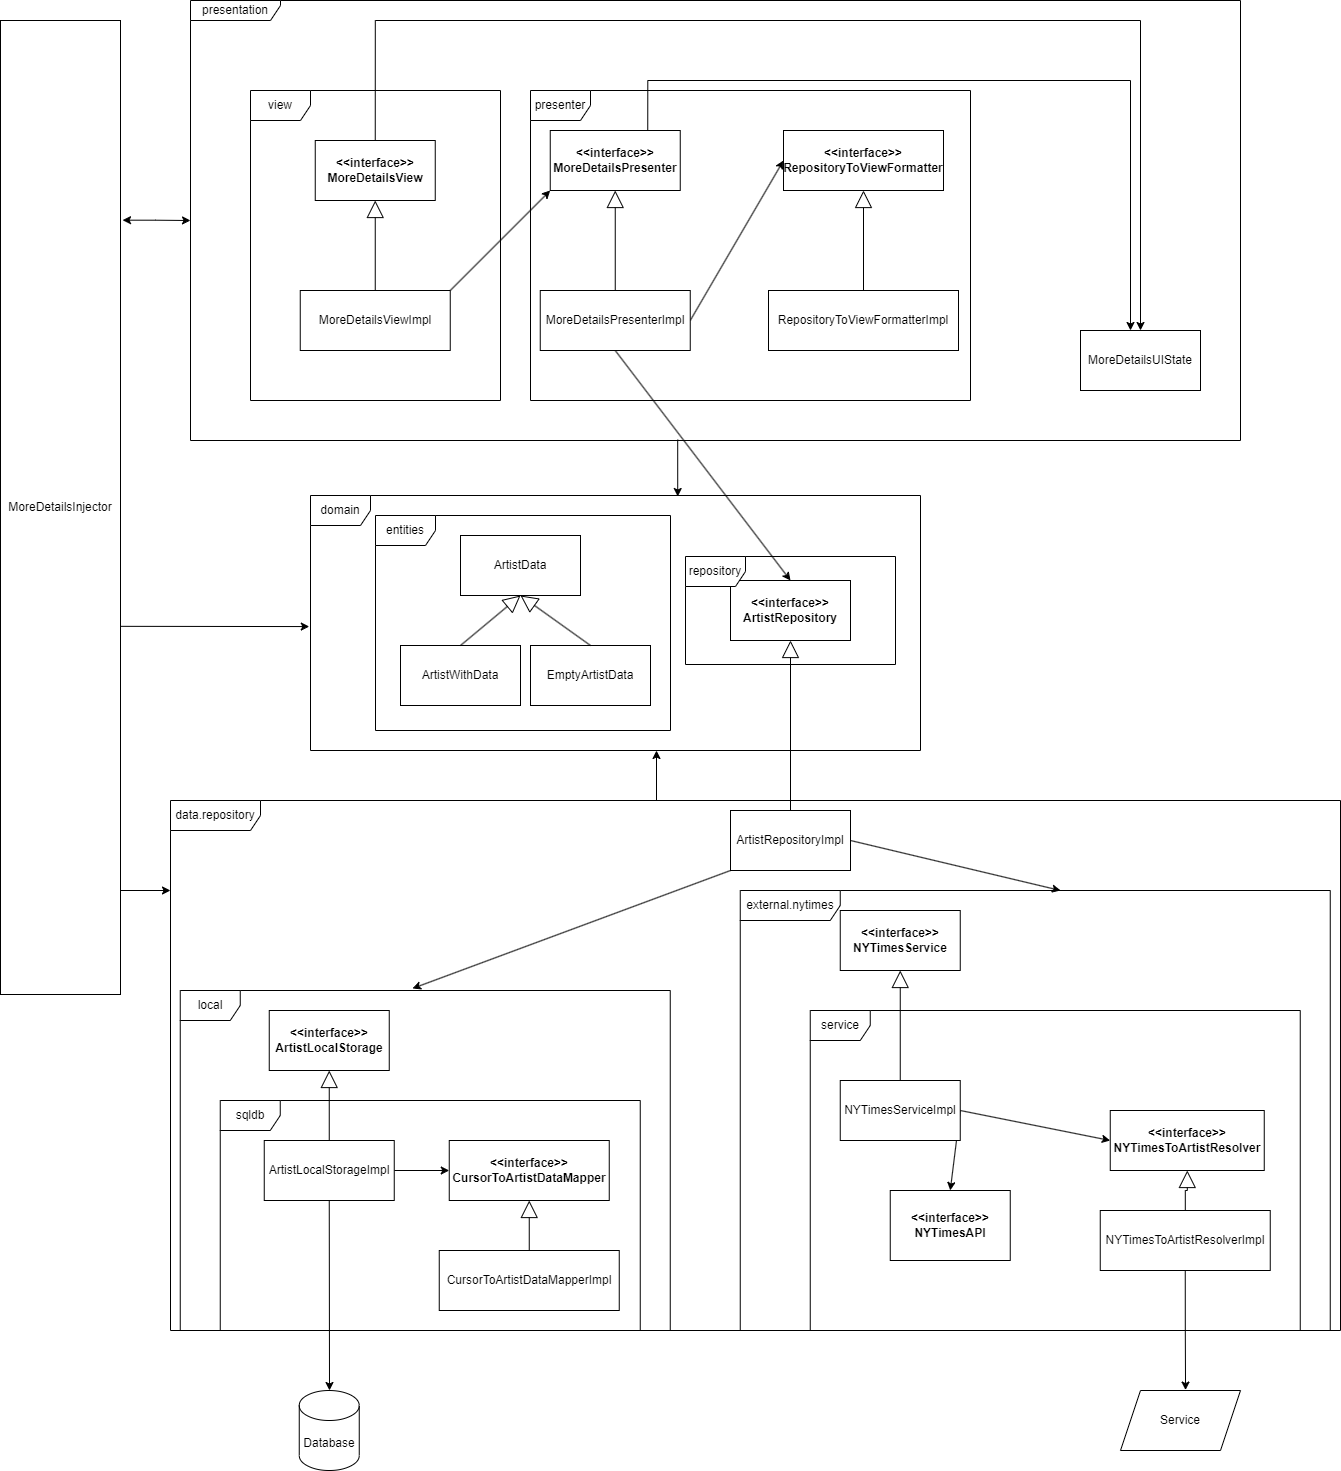

The diagram above was exported from draw.io. Its source (the exported page's mxGraphModel, read from the mxfile embedded in the PNG):
<mxGraphModel dx="2261" dy="1933" grid="1" gridSize="10" guides="1" tooltips="1" connect="1" arrows="1" fold="1" page="1" pageScale="1" pageWidth="827" pageHeight="1169" math="0" shadow="0">
  <root>
    <mxCell id="WIyWlLk6GJQsqaUBKTNV-0" />
    <mxCell id="WIyWlLk6GJQsqaUBKTNV-1" parent="WIyWlLk6GJQsqaUBKTNV-0" />
    <mxCell id="M6zsD1M3vdPpTForuqhR-37" value="ArtistData" style="rounded=0;whiteSpace=wrap;html=1;" parent="WIyWlLk6GJQsqaUBKTNV-1" vertex="1">
      <mxGeometry x="-330" y="415" width="120" height="60" as="geometry" />
    </mxCell>
    <mxCell id="M6zsD1M3vdPpTForuqhR-38" value="ArtistWithData" style="rounded=0;whiteSpace=wrap;html=1;" parent="WIyWlLk6GJQsqaUBKTNV-1" vertex="1">
      <mxGeometry x="-390" y="525" width="120" height="60" as="geometry" />
    </mxCell>
    <mxCell id="M6zsD1M3vdPpTForuqhR-39" value="EmptyArtistData" style="rounded=0;whiteSpace=wrap;html=1;" parent="WIyWlLk6GJQsqaUBKTNV-1" vertex="1">
      <mxGeometry x="-260" y="525" width="120" height="60" as="geometry" />
    </mxCell>
    <mxCell id="M6zsD1M3vdPpTForuqhR-42" value="" style="endArrow=block;html=1;rounded=0;endFill=0;entryX=0.5;entryY=1;entryDx=0;entryDy=0;exitX=0.5;exitY=0;exitDx=0;exitDy=0;startSize=6;endSize=15;" parent="WIyWlLk6GJQsqaUBKTNV-1" source="M6zsD1M3vdPpTForuqhR-38" target="M6zsD1M3vdPpTForuqhR-37" edge="1">
      <mxGeometry width="50" height="50" relative="1" as="geometry">
        <mxPoint x="-320" y="535" as="sourcePoint" />
        <mxPoint x="-270" y="485" as="targetPoint" />
      </mxGeometry>
    </mxCell>
    <mxCell id="M6zsD1M3vdPpTForuqhR-43" value="" style="endArrow=block;html=1;rounded=0;endFill=0;exitX=0.5;exitY=0;exitDx=0;exitDy=0;startSize=6;endSize=15;" parent="WIyWlLk6GJQsqaUBKTNV-1" source="M6zsD1M3vdPpTForuqhR-39" edge="1">
      <mxGeometry width="50" height="50" relative="1" as="geometry">
        <mxPoint x="-320" y="535" as="sourcePoint" />
        <mxPoint x="-270" y="475" as="targetPoint" />
      </mxGeometry>
    </mxCell>
    <mxCell id="M6zsD1M3vdPpTForuqhR-48" value="&amp;lt;&amp;lt;interface&amp;gt;&amp;gt;&lt;br&gt;ArtistRepository" style="rounded=0;whiteSpace=wrap;html=1;fontStyle=1" parent="WIyWlLk6GJQsqaUBKTNV-1" vertex="1">
      <mxGeometry x="-60" y="460" width="120" height="60" as="geometry" />
    </mxCell>
    <mxCell id="9Z3AKSkhjAV3SY0W2yft-30" style="rounded=0;orthogonalLoop=1;jettySize=auto;html=1;exitX=0;exitY=1;exitDx=0;exitDy=0;entryX=0.474;entryY=-0.006;entryDx=0;entryDy=0;entryPerimeter=0;" parent="WIyWlLk6GJQsqaUBKTNV-1" source="M6zsD1M3vdPpTForuqhR-49" target="9Z3AKSkhjAV3SY0W2yft-16" edge="1">
      <mxGeometry relative="1" as="geometry" />
    </mxCell>
    <mxCell id="9Z3AKSkhjAV3SY0W2yft-31" style="rounded=0;orthogonalLoop=1;jettySize=auto;html=1;exitX=1;exitY=0.5;exitDx=0;exitDy=0;" parent="WIyWlLk6GJQsqaUBKTNV-1" source="M6zsD1M3vdPpTForuqhR-49" edge="1">
      <mxGeometry relative="1" as="geometry">
        <mxPoint x="270" y="770" as="targetPoint" />
      </mxGeometry>
    </mxCell>
    <mxCell id="M6zsD1M3vdPpTForuqhR-49" value="ArtistRepositoryImpl" style="rounded=0;whiteSpace=wrap;html=1;" parent="WIyWlLk6GJQsqaUBKTNV-1" vertex="1">
      <mxGeometry x="-60" y="690" width="120" height="60" as="geometry" />
    </mxCell>
    <mxCell id="M6zsD1M3vdPpTForuqhR-51" value="&amp;lt;&amp;lt;interface&amp;gt;&amp;gt;&lt;br&gt;ArtistLocalStorage" style="rounded=0;whiteSpace=wrap;html=1;fontStyle=1" parent="WIyWlLk6GJQsqaUBKTNV-1" vertex="1">
      <mxGeometry x="-521.25" y="890" width="120" height="60" as="geometry" />
    </mxCell>
    <mxCell id="M6zsD1M3vdPpTForuqhR-53" value="" style="edgeStyle=orthogonalEdgeStyle;rounded=0;orthogonalLoop=1;jettySize=auto;html=1;endArrow=block;endFill=0;startSize=6;endSize=15;" parent="WIyWlLk6GJQsqaUBKTNV-1" source="M6zsD1M3vdPpTForuqhR-52" target="M6zsD1M3vdPpTForuqhR-51" edge="1">
      <mxGeometry relative="1" as="geometry" />
    </mxCell>
    <mxCell id="E2x-QqqGQFUABPT1SN4T-5" style="edgeStyle=orthogonalEdgeStyle;rounded=0;orthogonalLoop=1;jettySize=auto;html=1;exitX=1;exitY=0.5;exitDx=0;exitDy=0;entryX=0;entryY=0.5;entryDx=0;entryDy=0;" edge="1" parent="WIyWlLk6GJQsqaUBKTNV-1" source="M6zsD1M3vdPpTForuqhR-52" target="M6zsD1M3vdPpTForuqhR-54">
      <mxGeometry relative="1" as="geometry" />
    </mxCell>
    <mxCell id="M6zsD1M3vdPpTForuqhR-52" value="ArtistLocalStorageImpl" style="rounded=0;whiteSpace=wrap;html=1;" parent="WIyWlLk6GJQsqaUBKTNV-1" vertex="1">
      <mxGeometry x="-526.25" y="1020" width="130" height="60" as="geometry" />
    </mxCell>
    <mxCell id="M6zsD1M3vdPpTForuqhR-54" value="&amp;lt;&amp;lt;interface&amp;gt;&amp;gt;&lt;br&gt;CursorToArtistDataMapper" style="rounded=0;whiteSpace=wrap;html=1;fontStyle=1" parent="WIyWlLk6GJQsqaUBKTNV-1" vertex="1">
      <mxGeometry x="-341.25" y="1020" width="160" height="60" as="geometry" />
    </mxCell>
    <mxCell id="M6zsD1M3vdPpTForuqhR-56" value="" style="edgeStyle=orthogonalEdgeStyle;rounded=0;orthogonalLoop=1;jettySize=auto;html=1;endArrow=block;endFill=0;startSize=6;endSize=15;" parent="WIyWlLk6GJQsqaUBKTNV-1" source="M6zsD1M3vdPpTForuqhR-55" target="M6zsD1M3vdPpTForuqhR-54" edge="1">
      <mxGeometry relative="1" as="geometry" />
    </mxCell>
    <mxCell id="M6zsD1M3vdPpTForuqhR-55" value="CursorToArtistDataMapperImpl" style="rounded=0;whiteSpace=wrap;html=1;" parent="WIyWlLk6GJQsqaUBKTNV-1" vertex="1">
      <mxGeometry x="-351.25" y="1130" width="180" height="60" as="geometry" />
    </mxCell>
    <mxCell id="M6zsD1M3vdPpTForuqhR-62" value="&amp;lt;&amp;lt;interface&amp;gt;&amp;gt;&lt;br&gt;NYTimesService" style="rounded=0;whiteSpace=wrap;html=1;fontStyle=1" parent="WIyWlLk6GJQsqaUBKTNV-1" vertex="1">
      <mxGeometry x="49.75" y="790" width="120" height="60" as="geometry" />
    </mxCell>
    <mxCell id="M6zsD1M3vdPpTForuqhR-63" value="&amp;lt;&amp;lt;interface&amp;gt;&amp;gt;&lt;br&gt;NYTimesAPI" style="rounded=0;whiteSpace=wrap;html=1;fontStyle=1" parent="WIyWlLk6GJQsqaUBKTNV-1" vertex="1">
      <mxGeometry x="99.75" y="1070" width="120" height="70" as="geometry" />
    </mxCell>
    <mxCell id="M6zsD1M3vdPpTForuqhR-65" value="" style="rounded=0;orthogonalLoop=1;jettySize=auto;html=1;endArrow=block;endFill=0;startSize=6;endSize=15;" parent="WIyWlLk6GJQsqaUBKTNV-1" source="M6zsD1M3vdPpTForuqhR-64" target="M6zsD1M3vdPpTForuqhR-62" edge="1">
      <mxGeometry relative="1" as="geometry" />
    </mxCell>
    <mxCell id="M6zsD1M3vdPpTForuqhR-66" style="rounded=0;orthogonalLoop=1;jettySize=auto;html=1;exitX=1;exitY=0.5;exitDx=0;exitDy=0;" parent="WIyWlLk6GJQsqaUBKTNV-1" source="M6zsD1M3vdPpTForuqhR-64" edge="1">
      <mxGeometry relative="1" as="geometry">
        <mxPoint x="159.75" y="1070" as="targetPoint" />
      </mxGeometry>
    </mxCell>
    <mxCell id="9Z3AKSkhjAV3SY0W2yft-18" style="rounded=0;orthogonalLoop=1;jettySize=auto;html=1;exitX=1;exitY=0.5;exitDx=0;exitDy=0;entryX=0;entryY=0.5;entryDx=0;entryDy=0;" parent="WIyWlLk6GJQsqaUBKTNV-1" source="M6zsD1M3vdPpTForuqhR-64" target="M6zsD1M3vdPpTForuqhR-67" edge="1">
      <mxGeometry relative="1" as="geometry" />
    </mxCell>
    <mxCell id="M6zsD1M3vdPpTForuqhR-64" value="NYTimesServiceImpl" style="rounded=0;whiteSpace=wrap;html=1;" parent="WIyWlLk6GJQsqaUBKTNV-1" vertex="1">
      <mxGeometry x="49.75" y="960" width="120" height="60" as="geometry" />
    </mxCell>
    <mxCell id="M6zsD1M3vdPpTForuqhR-67" value="&amp;lt;&amp;lt;interface&amp;gt;&amp;gt;&lt;br&gt;NYTimesToArtistResolver" style="rounded=0;whiteSpace=wrap;html=1;gradientColor=none;glass=0;fontStyle=1" parent="WIyWlLk6GJQsqaUBKTNV-1" vertex="1">
      <mxGeometry x="319.75" y="990" width="154" height="60" as="geometry" />
    </mxCell>
    <mxCell id="M6zsD1M3vdPpTForuqhR-69" value="" style="edgeStyle=orthogonalEdgeStyle;rounded=0;orthogonalLoop=1;jettySize=auto;html=1;endArrow=block;endFill=0;startSize=6;endSize=15;" parent="WIyWlLk6GJQsqaUBKTNV-1" source="M6zsD1M3vdPpTForuqhR-68" target="M6zsD1M3vdPpTForuqhR-67" edge="1">
      <mxGeometry relative="1" as="geometry" />
    </mxCell>
    <mxCell id="E2x-QqqGQFUABPT1SN4T-3" style="edgeStyle=orthogonalEdgeStyle;rounded=0;orthogonalLoop=1;jettySize=auto;html=1;exitX=0.5;exitY=1;exitDx=0;exitDy=0;entryX=0.542;entryY=-0.007;entryDx=0;entryDy=0;entryPerimeter=0;" edge="1" parent="WIyWlLk6GJQsqaUBKTNV-1" source="M6zsD1M3vdPpTForuqhR-68" target="E2x-QqqGQFUABPT1SN4T-1">
      <mxGeometry relative="1" as="geometry">
        <mxPoint x="395" y="1260" as="targetPoint" />
      </mxGeometry>
    </mxCell>
    <mxCell id="M6zsD1M3vdPpTForuqhR-68" value="NYTimesToArtistResolverImpl" style="rounded=0;whiteSpace=wrap;html=1;gradientColor=none;glass=0;fontStyle=0" parent="WIyWlLk6GJQsqaUBKTNV-1" vertex="1">
      <mxGeometry x="309.75" y="1090" width="170" height="60" as="geometry" />
    </mxCell>
    <mxCell id="M6zsD1M3vdPpTForuqhR-73" value="" style="endArrow=block;html=1;rounded=0;endFill=0;entryX=0.5;entryY=1;entryDx=0;entryDy=0;exitX=0.5;exitY=0;exitDx=0;exitDy=0;startSize=6;endSize=15;" parent="WIyWlLk6GJQsqaUBKTNV-1" source="M6zsD1M3vdPpTForuqhR-49" target="M6zsD1M3vdPpTForuqhR-48" edge="1">
      <mxGeometry width="50" height="50" relative="1" as="geometry">
        <mxPoint x="10" y="560" as="sourcePoint" />
        <mxPoint x="60" y="510" as="targetPoint" />
      </mxGeometry>
    </mxCell>
    <mxCell id="9Z3AKSkhjAV3SY0W2yft-32" style="rounded=0;orthogonalLoop=1;jettySize=auto;html=1;exitX=0.992;exitY=0.622;exitDx=0;exitDy=0;entryX=-0.002;entryY=0.514;entryDx=0;entryDy=0;entryPerimeter=0;exitPerimeter=0;" parent="WIyWlLk6GJQsqaUBKTNV-1" source="M6zsD1M3vdPpTForuqhR-81" target="9Z3AKSkhjAV3SY0W2yft-25" edge="1">
      <mxGeometry relative="1" as="geometry" />
    </mxCell>
    <mxCell id="M6zsD1M3vdPpTForuqhR-81" value="MoreDetailsInjector" style="rounded=0;whiteSpace=wrap;html=1;" parent="WIyWlLk6GJQsqaUBKTNV-1" vertex="1">
      <mxGeometry x="-790" y="-100" width="120" height="974" as="geometry" />
    </mxCell>
    <mxCell id="9Z3AKSkhjAV3SY0W2yft-33" style="rounded=0;orthogonalLoop=1;jettySize=auto;html=1;exitX=0.75;exitY=0;exitDx=0;exitDy=0;edgeStyle=orthogonalEdgeStyle;" parent="WIyWlLk6GJQsqaUBKTNV-1" source="mOA9JyuknNisdGKyTa4z-0" edge="1">
      <mxGeometry relative="1" as="geometry">
        <mxPoint x="340" y="210" as="targetPoint" />
        <Array as="points">
          <mxPoint x="-143" y="-40" />
          <mxPoint x="340" y="-40" />
          <mxPoint x="340" y="210" />
        </Array>
      </mxGeometry>
    </mxCell>
    <mxCell id="mOA9JyuknNisdGKyTa4z-0" value="&amp;lt;&amp;lt;interface&amp;gt;&amp;gt; MoreDetailsPresenter" style="rounded=0;whiteSpace=wrap;html=1;fontStyle=1" parent="WIyWlLk6GJQsqaUBKTNV-1" vertex="1">
      <mxGeometry x="-240.25" y="10" width="130" height="60" as="geometry" />
    </mxCell>
    <mxCell id="9Z3AKSkhjAV3SY0W2yft-34" style="edgeStyle=orthogonalEdgeStyle;rounded=0;orthogonalLoop=1;jettySize=auto;html=1;exitX=0.5;exitY=0;exitDx=0;exitDy=0;" parent="WIyWlLk6GJQsqaUBKTNV-1" source="mOA9JyuknNisdGKyTa4z-1" target="9Z3AKSkhjAV3SY0W2yft-2" edge="1">
      <mxGeometry relative="1" as="geometry">
        <Array as="points">
          <mxPoint x="-415" y="-100" />
          <mxPoint x="350" y="-100" />
        </Array>
      </mxGeometry>
    </mxCell>
    <mxCell id="mOA9JyuknNisdGKyTa4z-1" value="&amp;lt;&amp;lt;interface&amp;gt;&amp;gt; MoreDetailsView" style="rounded=0;whiteSpace=wrap;html=1;fontStyle=1" parent="WIyWlLk6GJQsqaUBKTNV-1" vertex="1">
      <mxGeometry x="-475.25" y="20" width="120" height="60" as="geometry" />
    </mxCell>
    <mxCell id="mOA9JyuknNisdGKyTa4z-4" value="" style="edgeStyle=orthogonalEdgeStyle;rounded=0;orthogonalLoop=1;jettySize=auto;html=1;endArrow=block;endFill=0;endSize=15;" parent="WIyWlLk6GJQsqaUBKTNV-1" source="mOA9JyuknNisdGKyTa4z-2" target="mOA9JyuknNisdGKyTa4z-0" edge="1">
      <mxGeometry relative="1" as="geometry" />
    </mxCell>
    <mxCell id="mOA9JyuknNisdGKyTa4z-7" style="rounded=0;orthogonalLoop=1;jettySize=auto;html=1;exitX=0.5;exitY=1;exitDx=0;exitDy=0;entryX=0.5;entryY=0;entryDx=0;entryDy=0;" parent="WIyWlLk6GJQsqaUBKTNV-1" source="mOA9JyuknNisdGKyTa4z-2" target="M6zsD1M3vdPpTForuqhR-48" edge="1">
      <mxGeometry relative="1" as="geometry" />
    </mxCell>
    <mxCell id="9Z3AKSkhjAV3SY0W2yft-1" style="rounded=0;orthogonalLoop=1;jettySize=auto;html=1;exitX=1;exitY=0.5;exitDx=0;exitDy=0;entryX=0;entryY=0.5;entryDx=0;entryDy=0;" parent="WIyWlLk6GJQsqaUBKTNV-1" source="mOA9JyuknNisdGKyTa4z-2" target="9Z3AKSkhjAV3SY0W2yft-7" edge="1">
      <mxGeometry relative="1" as="geometry" />
    </mxCell>
    <mxCell id="mOA9JyuknNisdGKyTa4z-2" value="MoreDetailsPresenterImpl" style="rounded=0;whiteSpace=wrap;html=1;" parent="WIyWlLk6GJQsqaUBKTNV-1" vertex="1">
      <mxGeometry x="-250.25" y="170" width="150" height="60" as="geometry" />
    </mxCell>
    <mxCell id="mOA9JyuknNisdGKyTa4z-5" value="" style="edgeStyle=orthogonalEdgeStyle;rounded=0;orthogonalLoop=1;jettySize=auto;html=1;endSize=15;endArrow=block;endFill=0;" parent="WIyWlLk6GJQsqaUBKTNV-1" source="mOA9JyuknNisdGKyTa4z-3" target="mOA9JyuknNisdGKyTa4z-1" edge="1">
      <mxGeometry relative="1" as="geometry" />
    </mxCell>
    <mxCell id="9Z3AKSkhjAV3SY0W2yft-4" style="rounded=0;orthogonalLoop=1;jettySize=auto;html=1;exitX=1;exitY=0;exitDx=0;exitDy=0;entryX=0;entryY=1;entryDx=0;entryDy=0;" parent="WIyWlLk6GJQsqaUBKTNV-1" source="mOA9JyuknNisdGKyTa4z-3" target="mOA9JyuknNisdGKyTa4z-0" edge="1">
      <mxGeometry relative="1" as="geometry" />
    </mxCell>
    <mxCell id="mOA9JyuknNisdGKyTa4z-3" value="MoreDetailsViewImpl" style="rounded=0;whiteSpace=wrap;html=1;" parent="WIyWlLk6GJQsqaUBKTNV-1" vertex="1">
      <mxGeometry x="-490.25" y="170" width="150" height="60" as="geometry" />
    </mxCell>
    <mxCell id="9Z3AKSkhjAV3SY0W2yft-9" value="" style="edgeStyle=orthogonalEdgeStyle;rounded=0;orthogonalLoop=1;jettySize=auto;html=1;endSize=15;endArrow=block;endFill=0;" parent="WIyWlLk6GJQsqaUBKTNV-1" source="9Z3AKSkhjAV3SY0W2yft-0" target="9Z3AKSkhjAV3SY0W2yft-7" edge="1">
      <mxGeometry relative="1" as="geometry" />
    </mxCell>
    <mxCell id="9Z3AKSkhjAV3SY0W2yft-0" value="RepositoryToViewFormatterImpl" style="rounded=0;whiteSpace=wrap;html=1;" parent="WIyWlLk6GJQsqaUBKTNV-1" vertex="1">
      <mxGeometry x="-22" y="170" width="190" height="60" as="geometry" />
    </mxCell>
    <mxCell id="9Z3AKSkhjAV3SY0W2yft-2" value="MoreDetailsUIState" style="rounded=0;whiteSpace=wrap;html=1;" parent="WIyWlLk6GJQsqaUBKTNV-1" vertex="1">
      <mxGeometry x="290" y="210" width="120" height="60" as="geometry" />
    </mxCell>
    <mxCell id="9Z3AKSkhjAV3SY0W2yft-7" value="&amp;lt;&amp;lt;interface&amp;gt;&amp;gt;&lt;br&gt;RepositoryToViewFormatter" style="rounded=0;whiteSpace=wrap;html=1;fontStyle=1" parent="WIyWlLk6GJQsqaUBKTNV-1" vertex="1">
      <mxGeometry x="-7" y="10" width="160" height="60" as="geometry" />
    </mxCell>
    <mxCell id="9Z3AKSkhjAV3SY0W2yft-15" value="sqldb" style="shape=umlFrame;whiteSpace=wrap;html=1;pointerEvents=0;" parent="WIyWlLk6GJQsqaUBKTNV-1" vertex="1">
      <mxGeometry x="-570.25" y="980" width="420" height="230" as="geometry" />
    </mxCell>
    <mxCell id="9Z3AKSkhjAV3SY0W2yft-16" value="local" style="shape=umlFrame;whiteSpace=wrap;html=1;pointerEvents=0;" parent="WIyWlLk6GJQsqaUBKTNV-1" vertex="1">
      <mxGeometry x="-610.25" y="870" width="490" height="340" as="geometry" />
    </mxCell>
    <mxCell id="9Z3AKSkhjAV3SY0W2yft-19" value="external.nytimes" style="shape=umlFrame;whiteSpace=wrap;html=1;pointerEvents=0;width=100;height=30;" parent="WIyWlLk6GJQsqaUBKTNV-1" vertex="1">
      <mxGeometry x="-50.25" y="770" width="590" height="440" as="geometry" />
    </mxCell>
    <mxCell id="9Z3AKSkhjAV3SY0W2yft-20" value="data.repository" style="shape=umlFrame;whiteSpace=wrap;html=1;pointerEvents=0;width=90;height=30;" parent="WIyWlLk6GJQsqaUBKTNV-1" vertex="1">
      <mxGeometry x="-620" y="680" width="1170" height="530" as="geometry" />
    </mxCell>
    <mxCell id="9Z3AKSkhjAV3SY0W2yft-21" value="service" style="shape=umlFrame;whiteSpace=wrap;html=1;pointerEvents=0;" parent="WIyWlLk6GJQsqaUBKTNV-1" vertex="1">
      <mxGeometry x="19.75" y="890" width="490" height="320" as="geometry" />
    </mxCell>
    <mxCell id="9Z3AKSkhjAV3SY0W2yft-23" value="repository" style="shape=umlFrame;whiteSpace=wrap;html=1;pointerEvents=0;" parent="WIyWlLk6GJQsqaUBKTNV-1" vertex="1">
      <mxGeometry x="-105" y="436" width="210" height="108" as="geometry" />
    </mxCell>
    <mxCell id="9Z3AKSkhjAV3SY0W2yft-24" value="entities" style="shape=umlFrame;whiteSpace=wrap;html=1;pointerEvents=0;" parent="WIyWlLk6GJQsqaUBKTNV-1" vertex="1">
      <mxGeometry x="-415" y="395" width="295" height="215" as="geometry" />
    </mxCell>
    <mxCell id="9Z3AKSkhjAV3SY0W2yft-25" value="domain" style="shape=umlFrame;whiteSpace=wrap;html=1;pointerEvents=0;" parent="WIyWlLk6GJQsqaUBKTNV-1" vertex="1">
      <mxGeometry x="-480" y="375" width="610" height="255" as="geometry" />
    </mxCell>
    <mxCell id="9Z3AKSkhjAV3SY0W2yft-26" value="view" style="shape=umlFrame;whiteSpace=wrap;html=1;pointerEvents=0;" parent="WIyWlLk6GJQsqaUBKTNV-1" vertex="1">
      <mxGeometry x="-540" y="-30" width="250" height="310" as="geometry" />
    </mxCell>
    <mxCell id="9Z3AKSkhjAV3SY0W2yft-27" value="presenter" style="shape=umlFrame;whiteSpace=wrap;html=1;pointerEvents=0;" parent="WIyWlLk6GJQsqaUBKTNV-1" vertex="1">
      <mxGeometry x="-260" y="-30" width="440" height="310" as="geometry" />
    </mxCell>
    <mxCell id="wtSOlKo-pSy0EUZoigXY-1" style="edgeStyle=orthogonalEdgeStyle;rounded=0;orthogonalLoop=1;jettySize=auto;html=1;exitX=1.017;exitY=0.205;exitDx=0;exitDy=0;exitPerimeter=0;startArrow=classic;startFill=1;" parent="WIyWlLk6GJQsqaUBKTNV-1" source="M6zsD1M3vdPpTForuqhR-81" target="9Z3AKSkhjAV3SY0W2yft-29" edge="1">
      <mxGeometry relative="1" as="geometry" />
    </mxCell>
    <mxCell id="9Z3AKSkhjAV3SY0W2yft-29" value="presentation" style="shape=umlFrame;whiteSpace=wrap;html=1;pointerEvents=0;width=90;height=20;" parent="WIyWlLk6GJQsqaUBKTNV-1" vertex="1">
      <mxGeometry x="-600" y="-120" width="1050" height="440" as="geometry" />
    </mxCell>
    <mxCell id="Evl9Q10B8nuMEVo5JP-J-0" value="" style="endArrow=classic;html=1;rounded=0;" parent="WIyWlLk6GJQsqaUBKTNV-1" edge="1">
      <mxGeometry width="50" height="50" relative="1" as="geometry">
        <mxPoint x="-134" y="680" as="sourcePoint" />
        <mxPoint x="-134" y="630" as="targetPoint" />
      </mxGeometry>
    </mxCell>
    <mxCell id="Evl9Q10B8nuMEVo5JP-J-1" value="" style="endArrow=classic;html=1;rounded=0;exitX=0.464;exitY=0.998;exitDx=0;exitDy=0;exitPerimeter=0;entryX=0.602;entryY=0.004;entryDx=0;entryDy=0;entryPerimeter=0;" parent="WIyWlLk6GJQsqaUBKTNV-1" source="9Z3AKSkhjAV3SY0W2yft-29" target="9Z3AKSkhjAV3SY0W2yft-25" edge="1">
      <mxGeometry width="50" height="50" relative="1" as="geometry">
        <mxPoint x="-120" y="360" as="sourcePoint" />
        <mxPoint x="-70" y="310" as="targetPoint" />
      </mxGeometry>
    </mxCell>
    <mxCell id="Evl9Q10B8nuMEVo5JP-J-2" style="rounded=0;orthogonalLoop=1;jettySize=auto;html=1;exitX=0.992;exitY=0.622;exitDx=0;exitDy=0;exitPerimeter=0;" parent="WIyWlLk6GJQsqaUBKTNV-1" edge="1">
      <mxGeometry relative="1" as="geometry">
        <mxPoint x="-670" y="770" as="sourcePoint" />
        <mxPoint x="-620" y="770" as="targetPoint" />
      </mxGeometry>
    </mxCell>
    <mxCell id="E2x-QqqGQFUABPT1SN4T-0" value="Database" style="shape=cylinder3;whiteSpace=wrap;html=1;boundedLbl=1;backgroundOutline=1;size=15;" vertex="1" parent="WIyWlLk6GJQsqaUBKTNV-1">
      <mxGeometry x="-491.25" y="1270" width="60" height="80" as="geometry" />
    </mxCell>
    <mxCell id="E2x-QqqGQFUABPT1SN4T-1" value="Service" style="shape=parallelogram;perimeter=parallelogramPerimeter;whiteSpace=wrap;html=1;fixedSize=1;" vertex="1" parent="WIyWlLk6GJQsqaUBKTNV-1">
      <mxGeometry x="330" y="1270" width="120" height="60" as="geometry" />
    </mxCell>
    <mxCell id="E2x-QqqGQFUABPT1SN4T-2" value="" style="endArrow=classic;html=1;rounded=0;exitX=0.5;exitY=1;exitDx=0;exitDy=0;" edge="1" parent="WIyWlLk6GJQsqaUBKTNV-1" source="M6zsD1M3vdPpTForuqhR-52">
      <mxGeometry width="50" height="50" relative="1" as="geometry">
        <mxPoint x="-120" y="1190" as="sourcePoint" />
        <mxPoint x="-461" y="1270" as="targetPoint" />
      </mxGeometry>
    </mxCell>
  </root>
</mxGraphModel>